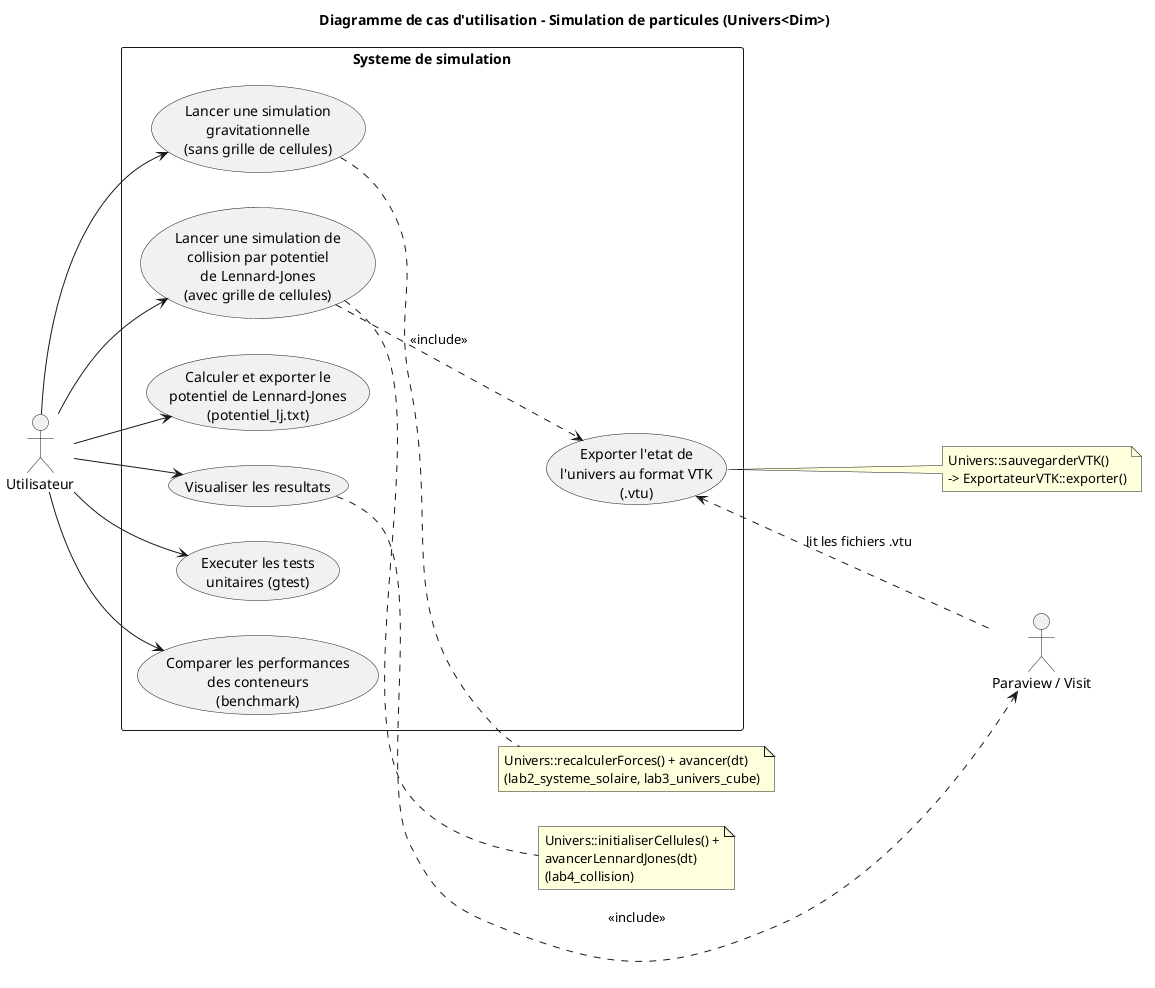

The diagram above was rendered by PlantUML. Its source (embedded in the PNG):
@startuml cas_utilisation
title Diagramme de cas d'utilisation - Simulation de particules (Univers<Dim>)

left to right direction
skinparam packageStyle rect

actor "Utilisateur" as U
actor "Paraview / Visit" as PV

rectangle "Systeme de simulation" {
  usecase "Lancer une simulation\ngravitationnelle\n(sans grille de cellules)" as UC1
  usecase "Lancer une simulation de\ncollision par potentiel\nde Lennard-Jones\n(avec grille de cellules)" as UC2
  usecase "Calculer et exporter le\npotentiel de Lennard-Jones\n(potentiel_lj.txt)" as UC3
  usecase "Exporter l'etat de\nl'univers au format VTK\n(.vtu)" as UC4
  usecase "Visualiser les resultats" as UC5
  usecase "Executer les tests\nunitaires (gtest)" as UC6
  usecase "Comparer les performances\ndes conteneurs\n(benchmark)" as UC7
}

U --> UC1
U --> UC2
U --> UC3
U --> UC6
U --> UC7

UC2 ..> UC4 : <<include>>
UC4 <.. PV : lit les fichiers .vtu
U --> UC5
UC5 ..> PV : <<include>>

note right of UC1
  Univers::recalculerForces() + avancer(dt)
  (lab2_systeme_solaire, lab3_univers_cube)
end note

note right of UC2
  Univers::initialiserCellules() +
  avancerLennardJones(dt)
  (lab4_collision)
end note

note right of UC4
  Univers::sauvegarderVTK()
  -> ExportateurVTK::exporter()
end note

@enduml